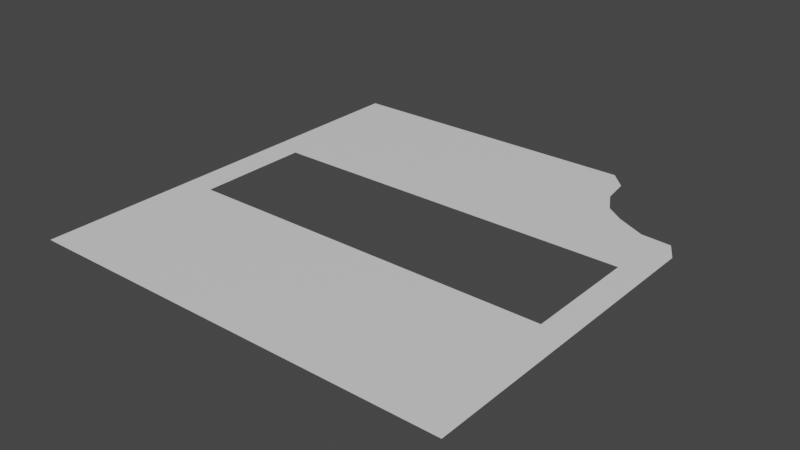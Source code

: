 # Source: Surface_Cut.blend  (saved by Blender 2.80.75; exported with 4.5.12 LTS)
import bpy
from mathutils import Matrix  # noqa: F401  (used for matrix-valued properties, if any)

bpy.ops.wm.read_factory_settings(use_empty=True)
scene = bpy.context.scene
scene.name = 'Scene'

# ---- collections
col_collection = bpy.data.collections.new('Collection'); scene.collection.children.link(col_collection)
col_collection_2 = bpy.data.collections.new('Collection 2'); scene.collection.children.link(col_collection_2)

# ---- materials (node trees are filled in below, after node groups)
mat_default_obj = bpy.data.materials.new('Default OBJ')
mat_default_obj.use_transparent_shadow = False

# ---- material node trees
mat_default_obj.use_nodes = True; mat_default_obj.node_tree.nodes.clear()
_N = mat_default_obj.node_tree.nodes; _L = mat_default_obj.node_tree.links
n0 = _N.new('ShaderNodeOutputMaterial'); n0.name = 'Material Output'; n0.location = (300, 300)
n1 = _N.new('ShaderNodeBsdfPrincipled'); n1.name = 'Principled BSDF'; n1.location = (10, 300)
n1.distribution = 'GGX'
n1.subsurface_method = 'BURLEY'
n1.inputs[3].default_value = 1.45
n1.inputs[27].default_value = (0.0, 0.0, 0.0, 1.0)
n1.inputs[28].default_value = 1.0
_L.new(n1.outputs[0], n0.inputs[0])
n0.is_active_output = True

# ---- world
world_world = bpy.data.worlds.new('World'); scene.world = world_world
world_world.use_nodes = True; world_world.node_tree.nodes.clear()
_N = world_world.node_tree.nodes; _L = world_world.node_tree.links
n0 = _N.new('ShaderNodeOutputWorld'); n0.name = 'World Output'; n0.location = (300, 300)
n1 = _N.new('ShaderNodeBackground'); n1.name = 'Background'; n1.location = (10, 300)
n1.inputs[0].default_value = (0.05088, 0.05088, 0.05088, 1.0)
_L.new(n1.outputs[0], n0.inputs[0])
n0.is_active_output = True
world_world.color = (0.05088, 0.05088, 0.05088)
world_world.use_sun_shadow = False
world_world.sun_shadow_jitter_overblur = 0.0

# ---- meshes
me_surface = bpy.data.meshes.new('Surface')
me_surface.from_pydata([(-0.834, 0.1, -0.834), (0.36, 0.1, -0.8406), (0.834, 0.1, -0.391), (0.834, 0.1, 0.8346), (-0.834, 0.1, 0.8346), (0.4259, 0.1, -0.7725), (0.4416, 0.1, -0.6661), (0.4899, 0.1, -0.5809), (0.5608, 0.1, -0.5302), (0.675, 0.1, -0.4738), (0.79, 0.1, -0.4657), (0.7297, 0.1, -0.224), (-0.7219, 0.1, -0.2216), (0.7289, 0.1, 0.2237), (-0.7208, 0.09981, 0.2246)], [], [(7, 6, 12), (14, 4, 3), (12, 11, 7), (11, 8, 7), (6, 5, 12), (3, 2, 13), (2, 10, 9), (13, 2, 11), (9, 8, 11), (5, 1, 12), (1, 0, 12), (9, 11, 2), (12, 0, 4), (14, 12, 4), (13, 14, 3)])
me_surface.polygons.foreach_set('use_smooth', [True] * 15)
_uv = me_surface.uv_layers.new(name='UVMap')
_uv.uv.foreach_set('vector', [0.7852, 0.8325, 0.7477, 0.8878, 0.06887, 0.6349, 0.06976, 0.3674, 0.0, 0.0, 1.0, 0.0, 0.06887, 0.6349, 0.9375, 0.6344, 0.7852, 0.8325, 0.9375, 0.6344, 0.8276, 0.8042, 0.7837, 0.834, 0.7477, 0.8878, 0.7485, 0.9533, 0.06887, 0.6349, 1.0, 0.0, 1.0, 0.7345, 0.937, 0.3661, 0.9612, 0.7671, 1.0, 0.7345, 0.8968, 0.767, 0.937, 0.3661, 1.0, 0.7345, 0.9375, 0.6344, 0.8968, 0.767, 0.8276, 0.8042, 0.9375, 0.6344, 0.7485, 0.9533, 0.7008, 1.0, 0.06887, 0.6349, 0.7008, 1.0, 0.0, 1.0, 0.06887, 0.6349, 0.8968, 0.767, 0.9375, 0.6344, 1.0, 0.7345, 0.06887, 0.6349, 0.0, 1.0, 0.0, 0.0, 0.06976, 0.3674, 0.06887, 0.6349, 0.0, 0.0, 0.937, 0.3661, 0.06976, 0.3674, 1.0, 0.0])
_ca = me_surface.color_attributes.new('Col', 'BYTE_COLOR', 'CORNER')
_ca.data.foreach_set('color', [1.0, 1.0, 1.0, 1.0, 1.0, 1.0, 1.0, 1.0, 1.0, 1.0, 1.0, 1.0, 1.0, 1.0, 1.0, 1.0, 1.0, 1.0, 1.0, 1.0, 1.0, 1.0, 1.0, 1.0, 1.0, 1.0, 1.0, 1.0, 1.0, 1.0, 1.0, 1.0, 1.0, 1.0, 1.0, 1.0, 1.0, 1.0, 1.0, 1.0, 1.0, 1.0, 1.0, 1.0, 1.0, 1.0, 1.0, 1.0, 1.0, 1.0, 1.0, 1.0, 1.0, 1.0, 1.0, 1.0, 1.0, 1.0, 1.0, 1.0, 1.0, 1.0, 1.0, 1.0, 1.0, 1.0, 1.0, 1.0, 1.0, 1.0, 1.0, 1.0, 1.0, 1.0, 1.0, 1.0, 1.0, 1.0, 1.0, 1.0, 1.0, 1.0, 1.0, 1.0, 1.0, 1.0, 1.0, 1.0, 1.0, 1.0, 1.0, 1.0, 1.0, 1.0, 1.0, 1.0, 1.0, 1.0, 1.0, 1.0, 1.0, 1.0, 1.0, 1.0, 1.0, 1.0, 1.0, 1.0, 1.0, 1.0, 1.0, 1.0, 1.0, 1.0, 1.0, 1.0, 1.0, 1.0, 1.0, 1.0, 1.0, 1.0, 1.0, 1.0, 1.0, 1.0, 1.0, 1.0, 1.0, 1.0, 1.0, 1.0, 1.0, 1.0, 1.0, 1.0, 1.0, 1.0, 1.0, 1.0, 1.0, 1.0, 1.0, 1.0, 1.0, 1.0, 1.0, 1.0, 1.0, 1.0, 1.0, 1.0, 1.0, 1.0, 1.0, 1.0, 1.0, 1.0, 1.0, 1.0, 1.0, 1.0, 1.0, 1.0, 1.0, 1.0, 1.0, 1.0, 1.0, 1.0, 1.0, 1.0, 1.0, 1.0, 1.0, 1.0, 1.0, 1.0, 1.0, 1.0])
me_surface.materials.append(mat_default_obj)
me_surface.use_remesh_preserve_volume = False
me_surface.use_remesh_preserve_attributes = False
me_surface.use_mirror_vertex_groups = False
me_surface.update()
me_surface.normals_split_custom_set([tuple(v) for v in zip(*[iter([3.802e-08, 1.0, 1.27e-09, -2.48e-08, 1.0, 0.0, 9.156e-05, 1.0, 9.71e-06, 0.002491, 1.0, 0.0001744, 0.0001974, 1.0, -0.0002589, -8.713e-05, 1.0, -6.045e-05, 9.156e-05, 1.0, 9.71e-06, 9.049e-09, 1.0, -4.323e-08, 3.802e-08, 1.0, 1.27e-09, 9.049e-09, 1.0, -4.323e-08, 4.587e-07, 1.0, -2.007e-07, 3.802e-08, 1.0, 1.27e-09, -2.48e-08, 1.0, 0.0, -4.605e-08, 1.0, -6.453e-08, 9.156e-05, 1.0, 9.71e-06, -8.713e-05, 1.0, -6.045e-05, -3.733e-08, 1.0, -1.809e-08, -4.927e-05, 1.0, 8.467e-06, -3.733e-08, 1.0, -1.809e-08, 1.454e-08, 1.0, 2.259e-07, 9.817e-08, 1.0, -9.308e-08, -4.927e-05, 1.0, 8.467e-06, -3.733e-08, 1.0, -1.809e-08, 9.049e-09, 1.0, -4.323e-08, 9.817e-08, 1.0, -9.308e-08, 4.587e-07, 1.0, -2.007e-07, 9.049e-09, 1.0, -4.323e-08, -4.605e-08, 1.0, -6.453e-08, -6.28e-08, 1.0, -1.059e-07, 9.156e-05, 1.0, 9.71e-06, -6.28e-08, 1.0, -1.059e-07, 0.0, 1.0, -1.802e-08, 9.156e-05, 1.0, 9.71e-06, 9.817e-08, 1.0, -9.308e-08, 9.049e-09, 1.0, -4.323e-08, -3.733e-08, 1.0, -1.809e-08, 9.156e-05, 1.0, 9.71e-06, 0.0, 1.0, -1.802e-08, 0.0001974, 1.0, -0.0002589, 0.002491, 1.0, 0.0001744, 9.156e-05, 1.0, 9.71e-06, 0.0001974, 1.0, -0.0002589, -4.927e-05, 1.0, 8.467e-06, 0.002491, 1.0, 0.0001744, -8.713e-05, 1.0, -6.045e-05])] * 3)])

# ---- objects
ob_surface = bpy.data.objects.new('Surface', me_surface)

# ---- transforms, parenting, visibility, modifiers, constraints
ob_surface.location = (0.0, 0.0, 0.0)
ob_surface.rotation_euler = (1.571, -0.0, 0.0)
ob_surface.lineart.crease_threshold = 0.0

# ---- collection membership
col_collection.objects.link(ob_surface)

# ---- scene / render settings (as saved in the file)
scene.frame_start = 1; scene.frame_end = 250; scene.frame_set(1)
scene.render.engine = 'BLENDER_EEVEE_NEXT'
scene.cycles.use_denoising = False
scene.cycles.samples = 128
scene.cycles.sampling_pattern = 'TABULATED_SOBOL'
scene.cycles.use_adaptive_sampling = False
scene.cycles.use_light_tree = False
scene.view_settings.view_transform = 'Filmic'
bpy.context.view_layer.update()

# ---- added for rendering (the .blend has no active camera and no usable light): camera, sun
cam_auto = bpy.data.cameras.new('AutoCamera')
cam_auto.lens = 50.0
cam_auto.sensor_width = 36.0
cam_auto.clip_end = 1000.0
ob_auto_camera = bpy.data.objects.new('AutoCamera', cam_auto)
scene.collection.objects.link(ob_auto_camera)
ob_auto_camera.location = (2.18723, -2.62168, 1.84969)
ob_auto_camera.rotation_euler = (1.09748, -7.21219e-08, 0.694738)
scene.camera = ob_auto_camera
light_auto_sun = bpy.data.lights.new('AutoSun', 'SUN')
light_auto_sun.energy = 3.0
light_auto_sun.angle = 0.0523599
ob_auto_sun = bpy.data.objects.new('AutoSun', light_auto_sun)
scene.collection.objects.link(ob_auto_sun)
ob_auto_sun.rotation_euler = (0.872665, 0.174533, 0.523599)
bpy.context.view_layer.update()

